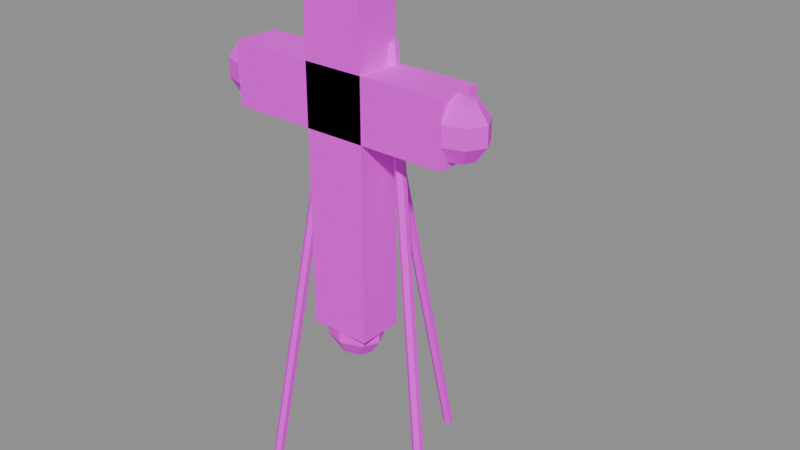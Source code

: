 # Source: corona_cruz.blend  (saved by Blender 5.2.45; exported with 4.5.12 LTS)
import bpy
from mathutils import Matrix  # noqa: F401  (used for matrix-valued properties, if any)

bpy.ops.wm.read_factory_settings(use_empty=True)
scene = bpy.context.scene
scene.name = 'Scene'

# ---- images (referenced by path relative to the original .blend; pixels are not part of the script)
import os
ASSET_DIR = os.environ.get("B2B_ASSET_DIR", "")  # directory of the original .blend (textures are referenced by path, not embedded)
HERE = os.path.dirname(os.path.abspath(__file__))  # packed textures are extracted next to this script under _unpacked/

def load_image(name, relpath, width, height, colorspace="sRGB"):
    """Load a texture the original file referenced (path relative to the .blend, or extracted next to this script)."""
    p = next((c for c in (os.path.join(HERE, relpath), os.path.join(ASSET_DIR, relpath)) if relpath and os.path.exists(c)), "")
    if p:
        img = bpy.data.images.load(p, check_existing=True)
        img.name = name
    else:  # same state as the original file: an image datablock whose file is absent (Cycles renders it pink)
        img = bpy.data.images.new(name, width, height)
        img.source = "FILE"
        img.filepath = "//" + (relpath or name)
    img.colorspace_settings.name = colorspace
    return img
img_flores_blancas_png = load_image('flores_blancas.png', 'flores_blancas.png', 1024, 1024, 'sRGB')
img_madera_tripie_png = load_image('madera_tripie.png', 'madera_tripie.png', 1024, 1024, 'sRGB')

# ---- materials (node trees are filled in below, after node groups)
mat_flores_blancas = bpy.data.materials.new('Flores_Blancas')
mat_madera_tripie = bpy.data.materials.new('Madera_Tripie')
mat_madera_tripie.diffuse_color = (0.3022, 0.2081, 0.1276, 1.0)
mat_madera_tripie.roughness = 0.8

# ---- material node trees
mat_flores_blancas.use_nodes = True; mat_flores_blancas.node_tree.nodes.clear()
_N = mat_flores_blancas.node_tree.nodes; _L = mat_flores_blancas.node_tree.links
n0 = _N.new('ShaderNodeBsdfPrincipled'); n0.name = 'Principled BSDF'; n0.location = (-200, 100)
n0.inputs[2].default_value = 0.9
n0.inputs[10].default_value = 0.005
n1 = _N.new('ShaderNodeOutputMaterial'); n1.name = 'Material Output'; n1.location = (200, 100)
n2 = _N.new('ShaderNodeTexImage'); n2.name = 'Image Texture'; n2.location = (0, 0)
n2.image = img_flores_blancas_png
_L.new(n0.outputs[0], n1.inputs[0])
_L.new(n2.outputs[0], n0.inputs[0])
n1.is_active_output = True
mat_madera_tripie.use_nodes = True; mat_madera_tripie.node_tree.nodes.clear()
_N = mat_madera_tripie.node_tree.nodes; _L = mat_madera_tripie.node_tree.links
n0 = _N.new('ShaderNodeOutputMaterial'); n0.name = 'Material Output'; n0.location = (400, 0)
n1 = _N.new('ShaderNodeBsdfPrincipled'); n1.name = 'Principled BSDF'; n1.location = (100, 0)
n1.inputs[2].default_value = 0.8
n1.inputs[10].default_value = 0.005
n2 = _N.new('ShaderNodeTexImage'); n2.name = 'Image Texture'; n2.location = (-250, 0)
n2.image = img_madera_tripie_png
_L.new(n2.outputs[0], n1.inputs[0])
_L.new(n1.outputs[0], n0.inputs[0])
n0.is_active_output = True

# ---- meshes
me_cube = bpy.data.meshes.new('Cube')
me_cube.from_pydata([(-0.08, -0.06, -0.425), (-0.08, -0.06, 0.425), (-0.08, 0.06, -0.425), (-0.08, 0.06, 0.425), (0.08, -0.06, -0.425), (0.08, -0.06, 0.425), (0.08, 0.06, -0.425), (0.08, 0.06, 0.425)], [], [(0, 1, 3, 2), (2, 3, 7, 6), (6, 7, 5, 4), (4, 5, 1, 0), (2, 6, 4, 0), (7, 3, 1, 5)])
_uv = me_cube.uv_layers.new(name='UVMap')
_uv.uv.foreach_set('vector', [0.0, 0.0, 0.0, 2.125, 0.3, 2.125, 0.3, 0.0, 0.0, 0.0, 0.0, 2.125, 0.4, 2.125, 0.4, 0.0, 0.3, 0.0, 0.3, 2.125, 0.0, 2.125, 0.0, 0.0, 0.4, 0.0, 0.4, 2.125, 0.0, 2.125, 0.0, 0.0, 0.0, 0.3, 0.4, 0.3, 0.4, 0.0, 0.0, 0.0, 0.4, 0.3, 0.0, 0.3, 0.0, 0.0, 0.4, 0.0])
me_cube.materials.append(mat_flores_blancas)
me_cube.update()
me_cube_001 = bpy.data.meshes.new('Cube.001')
me_cube_001.from_pydata([(-0.3, -0.06, -0.08), (-0.3, -0.06, 0.08), (-0.3, 0.06, -0.08), (-0.3, 0.06, 0.08), (0.3, -0.06, -0.08), (0.3, -0.06, 0.08), (0.3, 0.06, -0.08), (0.3, 0.06, 0.08)], [], [(0, 1, 3, 2), (2, 3, 7, 6), (6, 7, 5, 4), (4, 5, 1, 0), (2, 6, 4, 0), (7, 3, 1, 5)])
_uv = me_cube_001.uv_layers.new(name='UVMap')
_uv.uv.foreach_set('vector', [0.0, 0.0, 0.0, 0.4, 0.3, 0.4, 0.3, 0.0, 0.0, 0.0, 0.0, 0.4, 1.5, 0.4, 1.5, 0.0, 0.3, 0.0, 0.3, 0.4, 0.0, 0.4, 0.0, 0.0, 1.5, 0.0, 1.5, 0.4, 0.0, 0.4, 0.0, 0.0, 0.0, 0.3, 1.5, 0.3, 1.5, 0.0, 0.0, 0.0, 1.5, 0.3, 0.0, 0.3, 0.0, 0.0, 1.5, 0.0])
me_cube_001.materials.append(mat_flores_blancas)
me_cube_001.update()
me_sphere = bpy.data.meshes.new('Sphere')
me_sphere.from_pydata([(0.0, 0.0, 0.08), (0.0, 0.03762, 0.06472), (0.0, 0.06087, 0.02472), (0.0, 0.06087, -0.02472), (0.0, 0.03762, -0.06472), (0.0, 0.0, -0.08), (0.03325, 0.0266, 0.06472), (0.0538, 0.04304, 0.02472), (0.0538, 0.04304, -0.02472), (0.03325, 0.0266, -0.06472), (0.04702, 0.0, 0.06472), (0.07608, 0.0, 0.02472), (0.07608, 0.0, -0.02472), (0.04702, 0.0, -0.06472), (0.03325, -0.0266, 0.06472), (0.0538, -0.04304, 0.02472), (0.0538, -0.04304, -0.02472), (0.03325, -0.0266, -0.06472), (0.0, -0.03762, 0.06472), (0.0, -0.06087, 0.02472), (0.0, -0.06087, -0.02472), (0.0, -0.03762, -0.06472), (-0.03325, -0.0266, 0.06472), (-0.0538, -0.04304, 0.02472), (-0.0538, -0.04304, -0.02472), (-0.03325, -0.0266, -0.06472), (-0.04702, 0.0, 0.06472), (-0.07608, 0.0, 0.02472), (-0.07608, 0.0, -0.02472), (-0.04702, 0.0, -0.06472), (-0.03325, 0.0266, 0.06472), (-0.0538, 0.04304, 0.02472), (-0.0538, 0.04304, -0.02472), (-0.03325, 0.0266, -0.06472)], [], [(3, 2, 7, 8), (1, 0, 6), (4, 3, 8, 9), (2, 1, 6, 7), (5, 4, 9), (5, 9, 13), (8, 7, 11, 12), (6, 0, 10), (9, 8, 12, 13), (7, 6, 10, 11), (5, 13, 17), (12, 11, 15, 16), (10, 0, 14), (13, 12, 16, 17), (11, 10, 14, 15), (5, 17, 21), (16, 15, 19, 20), (14, 0, 18), (17, 16, 20, 21), (15, 14, 18, 19), (5, 21, 25), (20, 19, 23, 24), (18, 0, 22), (21, 20, 24, 25), (19, 18, 22, 23), (5, 25, 29), (24, 23, 27, 28), (22, 0, 26), (25, 24, 28, 29), (23, 22, 26, 27), (5, 29, 33), (28, 27, 31, 32), (26, 0, 30), (29, 28, 32, 33), (27, 26, 30, 31), (5, 33, 4), (32, 31, 2, 3), (30, 0, 1), (33, 32, 3, 4), (31, 30, 1, 2)])
_uv = me_sphere.uv_layers.new(name='UVMap')
_uv.uv.foreach_set('vector', [0.75, 0.4, 0.75, 0.6, 0.625, 0.6, 0.625, 0.4, 0.75, 0.8, 0.6875, 1.0, 0.625, 0.8, 0.75, 0.2, 0.75, 0.4, 0.625, 0.4, 0.625, 0.2, 0.75, 0.6, 0.75, 0.8, 0.625, 0.8, 0.625, 0.6, 0.6875, 0.0, 0.75, 0.2, 0.625, 0.2, 0.5625, 0.0, 0.625, 0.2, 0.5, 0.2, 0.625, 0.4, 0.625, 0.6, 0.5, 0.6, 0.5, 0.4, 0.625, 0.8, 0.5625, 1.0, 0.5, 0.8, 0.625, 0.2, 0.625, 0.4, 0.5, 0.4, 0.5, 0.2, 0.625, 0.6, 0.625, 0.8, 0.5, 0.8, 0.5, 0.6, 0.4375, 0.0, 0.5, 0.2, 0.375, 0.2, 0.5, 0.4, 0.5, 0.6, 0.375, 0.6, 0.375, 0.4, 0.5, 0.8, 0.4375, 1.0, 0.375, 0.8, 0.5, 0.2, 0.5, 0.4, 0.375, 0.4, 0.375, 0.2, 0.5, 0.6, 0.5, 0.8, 0.375, 0.8, 0.375, 0.6, 0.3125, 0.0, 0.375, 0.2, 0.25, 0.2, 0.375, 0.4, 0.375, 0.6, 0.25, 0.6, 0.25, 0.4, 0.375, 0.8, 0.3125, 1.0, 0.25, 0.8, 0.375, 0.2, 0.375, 0.4, 0.25, 0.4, 0.25, 0.2, 0.375, 0.6, 0.375, 0.8, 0.25, 0.8, 0.25, 0.6, 0.1875, 0.0, 0.25, 0.2, 0.125, 0.2, 0.25, 0.4, 0.25, 0.6, 0.125, 0.6, 0.125, 0.4, 0.25, 0.8, 0.1875, 1.0, 0.125, 0.8, 0.25, 0.2, 0.25, 0.4, 0.125, 0.4, 0.125, 0.2, 0.25, 0.6, 0.25, 0.8, 0.125, 0.8, 0.125, 0.6, 0.0625, 0.0, 0.125, 0.2, 0.0, 0.2, 0.125, 0.4, 0.125, 0.6, 0.0, 0.6, 0.0, 0.4, 0.125, 0.8, 0.0625, 1.0, 0.0, 0.8, 0.125, 0.2, 0.125, 0.4, 0.0, 0.4, 0.0, 0.2, 0.125, 0.6, 0.125, 0.8, 0.0, 0.8, 0.0, 0.6, 0.9375, 0.0, 1.0, 0.2, 0.875, 0.2, 1.0, 0.4, 1.0, 0.6, 0.875, 0.6, 0.875, 0.4, 1.0, 0.8, 0.9375, 1.0, 0.875, 0.8, 1.0, 0.2, 1.0, 0.4, 0.875, 0.4, 0.875, 0.2, 1.0, 0.6, 1.0, 0.8, 0.875, 0.8, 0.875, 0.6, 0.8125, 0.0, 0.875, 0.2, 0.75, 0.2, 0.875, 0.4, 0.875, 0.6, 0.75, 0.6, 0.75, 0.4, 0.875, 0.8, 0.8125, 1.0, 0.75, 0.8, 0.875, 0.2, 0.875, 0.4, 0.75, 0.4, 0.75, 0.2, 0.875, 0.6, 0.875, 0.8, 0.75, 0.8, 0.75, 0.6])
me_sphere.materials.append(mat_flores_blancas)
me_sphere.update()
me_sphere_001 = bpy.data.meshes.new('Sphere.001')
me_sphere_001.from_pydata([(0.0, 0.0, 0.08), (0.0, 0.03762, 0.06472), (0.0, 0.06087, 0.02472), (0.0, 0.06087, -0.02472), (0.0, 0.03762, -0.06472), (0.0, 0.0, -0.08), (0.03325, 0.0266, 0.06472), (0.0538, 0.04304, 0.02472), (0.0538, 0.04304, -0.02472), (0.03325, 0.0266, -0.06472), (0.04702, 0.0, 0.06472), (0.07608, 0.0, 0.02472), (0.07608, 0.0, -0.02472), (0.04702, 0.0, -0.06472), (0.03325, -0.0266, 0.06472), (0.0538, -0.04304, 0.02472), (0.0538, -0.04304, -0.02472), (0.03325, -0.0266, -0.06472), (0.0, -0.03762, 0.06472), (0.0, -0.06087, 0.02472), (0.0, -0.06087, -0.02472), (0.0, -0.03762, -0.06472), (-0.03325, -0.0266, 0.06472), (-0.0538, -0.04304, 0.02472), (-0.0538, -0.04304, -0.02472), (-0.03325, -0.0266, -0.06472), (-0.04702, 0.0, 0.06472), (-0.07608, 0.0, 0.02472), (-0.07608, 0.0, -0.02472), (-0.04702, 0.0, -0.06472), (-0.03325, 0.0266, 0.06472), (-0.0538, 0.04304, 0.02472), (-0.0538, 0.04304, -0.02472), (-0.03325, 0.0266, -0.06472)], [], [(3, 2, 7, 8), (1, 0, 6), (4, 3, 8, 9), (2, 1, 6, 7), (5, 4, 9), (5, 9, 13), (8, 7, 11, 12), (6, 0, 10), (9, 8, 12, 13), (7, 6, 10, 11), (5, 13, 17), (12, 11, 15, 16), (10, 0, 14), (13, 12, 16, 17), (11, 10, 14, 15), (5, 17, 21), (16, 15, 19, 20), (14, 0, 18), (17, 16, 20, 21), (15, 14, 18, 19), (5, 21, 25), (20, 19, 23, 24), (18, 0, 22), (21, 20, 24, 25), (19, 18, 22, 23), (5, 25, 29), (24, 23, 27, 28), (22, 0, 26), (25, 24, 28, 29), (23, 22, 26, 27), (5, 29, 33), (28, 27, 31, 32), (26, 0, 30), (29, 28, 32, 33), (27, 26, 30, 31), (5, 33, 4), (32, 31, 2, 3), (30, 0, 1), (33, 32, 3, 4), (31, 30, 1, 2)])
_uv = me_sphere_001.uv_layers.new(name='UVMap')
_uv.uv.foreach_set('vector', [0.75, 0.4, 0.75, 0.6, 0.625, 0.6, 0.625, 0.4, 0.75, 0.8, 0.6875, 1.0, 0.625, 0.8, 0.75, 0.2, 0.75, 0.4, 0.625, 0.4, 0.625, 0.2, 0.75, 0.6, 0.75, 0.8, 0.625, 0.8, 0.625, 0.6, 0.6875, 0.0, 0.75, 0.2, 0.625, 0.2, 0.5625, 0.0, 0.625, 0.2, 0.5, 0.2, 0.625, 0.4, 0.625, 0.6, 0.5, 0.6, 0.5, 0.4, 0.625, 0.8, 0.5625, 1.0, 0.5, 0.8, 0.625, 0.2, 0.625, 0.4, 0.5, 0.4, 0.5, 0.2, 0.625, 0.6, 0.625, 0.8, 0.5, 0.8, 0.5, 0.6, 0.4375, 0.0, 0.5, 0.2, 0.375, 0.2, 0.5, 0.4, 0.5, 0.6, 0.375, 0.6, 0.375, 0.4, 0.5, 0.8, 0.4375, 1.0, 0.375, 0.8, 0.5, 0.2, 0.5, 0.4, 0.375, 0.4, 0.375, 0.2, 0.5, 0.6, 0.5, 0.8, 0.375, 0.8, 0.375, 0.6, 0.3125, 0.0, 0.375, 0.2, 0.25, 0.2, 0.375, 0.4, 0.375, 0.6, 0.25, 0.6, 0.25, 0.4, 0.375, 0.8, 0.3125, 1.0, 0.25, 0.8, 0.375, 0.2, 0.375, 0.4, 0.25, 0.4, 0.25, 0.2, 0.375, 0.6, 0.375, 0.8, 0.25, 0.8, 0.25, 0.6, 0.1875, 0.0, 0.25, 0.2, 0.125, 0.2, 0.25, 0.4, 0.25, 0.6, 0.125, 0.6, 0.125, 0.4, 0.25, 0.8, 0.1875, 1.0, 0.125, 0.8, 0.25, 0.2, 0.25, 0.4, 0.125, 0.4, 0.125, 0.2, 0.25, 0.6, 0.25, 0.8, 0.125, 0.8, 0.125, 0.6, 0.0625, 0.0, 0.125, 0.2, 0.0, 0.2, 0.125, 0.4, 0.125, 0.6, 0.0, 0.6, 0.0, 0.4, 0.125, 0.8, 0.0625, 1.0, 0.0, 0.8, 0.125, 0.2, 0.125, 0.4, 0.0, 0.4, 0.0, 0.2, 0.125, 0.6, 0.125, 0.8, 0.0, 0.8, 0.0, 0.6, 0.9375, 0.0, 1.0, 0.2, 0.875, 0.2, 1.0, 0.4, 1.0, 0.6, 0.875, 0.6, 0.875, 0.4, 1.0, 0.8, 0.9375, 1.0, 0.875, 0.8, 1.0, 0.2, 1.0, 0.4, 0.875, 0.4, 0.875, 0.2, 1.0, 0.6, 1.0, 0.8, 0.875, 0.8, 0.875, 0.6, 0.8125, 0.0, 0.875, 0.2, 0.75, 0.2, 0.875, 0.4, 0.875, 0.6, 0.75, 0.6, 0.75, 0.4, 0.875, 0.8, 0.8125, 1.0, 0.75, 0.8, 0.875, 0.2, 0.875, 0.4, 0.75, 0.4, 0.75, 0.2, 0.875, 0.6, 0.875, 0.8, 0.75, 0.8, 0.75, 0.6])
me_sphere_001.materials.append(mat_flores_blancas)
me_sphere_001.update()
me_sphere_002 = bpy.data.meshes.new('Sphere.002')
me_sphere_002.from_pydata([(0.0, 0.0, 0.08), (0.0, 0.03762, 0.06472), (0.0, 0.06087, 0.02472), (0.0, 0.06087, -0.02472), (0.0, 0.03762, -0.06472), (0.0, 0.0, -0.08), (0.03325, 0.0266, 0.06472), (0.0538, 0.04304, 0.02472), (0.0538, 0.04304, -0.02472), (0.03325, 0.0266, -0.06472), (0.04702, 0.0, 0.06472), (0.07608, 0.0, 0.02472), (0.07608, 0.0, -0.02472), (0.04702, 0.0, -0.06472), (0.03325, -0.0266, 0.06472), (0.0538, -0.04304, 0.02472), (0.0538, -0.04304, -0.02472), (0.03325, -0.0266, -0.06472), (0.0, -0.03762, 0.06472), (0.0, -0.06087, 0.02472), (0.0, -0.06087, -0.02472), (0.0, -0.03762, -0.06472), (-0.03325, -0.0266, 0.06472), (-0.0538, -0.04304, 0.02472), (-0.0538, -0.04304, -0.02472), (-0.03325, -0.0266, -0.06472), (-0.04702, 0.0, 0.06472), (-0.07608, 0.0, 0.02472), (-0.07608, 0.0, -0.02472), (-0.04702, 0.0, -0.06472), (-0.03325, 0.0266, 0.06472), (-0.0538, 0.04304, 0.02472), (-0.0538, 0.04304, -0.02472), (-0.03325, 0.0266, -0.06472)], [], [(3, 2, 7, 8), (1, 0, 6), (4, 3, 8, 9), (2, 1, 6, 7), (5, 4, 9), (5, 9, 13), (8, 7, 11, 12), (6, 0, 10), (9, 8, 12, 13), (7, 6, 10, 11), (5, 13, 17), (12, 11, 15, 16), (10, 0, 14), (13, 12, 16, 17), (11, 10, 14, 15), (5, 17, 21), (16, 15, 19, 20), (14, 0, 18), (17, 16, 20, 21), (15, 14, 18, 19), (5, 21, 25), (20, 19, 23, 24), (18, 0, 22), (21, 20, 24, 25), (19, 18, 22, 23), (5, 25, 29), (24, 23, 27, 28), (22, 0, 26), (25, 24, 28, 29), (23, 22, 26, 27), (5, 29, 33), (28, 27, 31, 32), (26, 0, 30), (29, 28, 32, 33), (27, 26, 30, 31), (5, 33, 4), (32, 31, 2, 3), (30, 0, 1), (33, 32, 3, 4), (31, 30, 1, 2)])
_uv = me_sphere_002.uv_layers.new(name='UVMap')
_uv.uv.foreach_set('vector', [0.75, 0.4, 0.75, 0.6, 0.625, 0.6, 0.625, 0.4, 0.75, 0.8, 0.6875, 1.0, 0.625, 0.8, 0.75, 0.2, 0.75, 0.4, 0.625, 0.4, 0.625, 0.2, 0.75, 0.6, 0.75, 0.8, 0.625, 0.8, 0.625, 0.6, 0.6875, 0.0, 0.75, 0.2, 0.625, 0.2, 0.5625, 0.0, 0.625, 0.2, 0.5, 0.2, 0.625, 0.4, 0.625, 0.6, 0.5, 0.6, 0.5, 0.4, 0.625, 0.8, 0.5625, 1.0, 0.5, 0.8, 0.625, 0.2, 0.625, 0.4, 0.5, 0.4, 0.5, 0.2, 0.625, 0.6, 0.625, 0.8, 0.5, 0.8, 0.5, 0.6, 0.4375, 0.0, 0.5, 0.2, 0.375, 0.2, 0.5, 0.4, 0.5, 0.6, 0.375, 0.6, 0.375, 0.4, 0.5, 0.8, 0.4375, 1.0, 0.375, 0.8, 0.5, 0.2, 0.5, 0.4, 0.375, 0.4, 0.375, 0.2, 0.5, 0.6, 0.5, 0.8, 0.375, 0.8, 0.375, 0.6, 0.3125, 0.0, 0.375, 0.2, 0.25, 0.2, 0.375, 0.4, 0.375, 0.6, 0.25, 0.6, 0.25, 0.4, 0.375, 0.8, 0.3125, 1.0, 0.25, 0.8, 0.375, 0.2, 0.375, 0.4, 0.25, 0.4, 0.25, 0.2, 0.375, 0.6, 0.375, 0.8, 0.25, 0.8, 0.25, 0.6, 0.1875, 0.0, 0.25, 0.2, 0.125, 0.2, 0.25, 0.4, 0.25, 0.6, 0.125, 0.6, 0.125, 0.4, 0.25, 0.8, 0.1875, 1.0, 0.125, 0.8, 0.25, 0.2, 0.25, 0.4, 0.125, 0.4, 0.125, 0.2, 0.25, 0.6, 0.25, 0.8, 0.125, 0.8, 0.125, 0.6, 0.0625, 0.0, 0.125, 0.2, 0.0, 0.2, 0.125, 0.4, 0.125, 0.6, 0.0, 0.6, 0.0, 0.4, 0.125, 0.8, 0.0625, 1.0, 0.0, 0.8, 0.125, 0.2, 0.125, 0.4, 0.0, 0.4, 0.0, 0.2, 0.125, 0.6, 0.125, 0.8, 0.0, 0.8, 0.0, 0.6, 0.9375, 0.0, 1.0, 0.2, 0.875, 0.2, 1.0, 0.4, 1.0, 0.6, 0.875, 0.6, 0.875, 0.4, 1.0, 0.8, 0.9375, 1.0, 0.875, 0.8, 1.0, 0.2, 1.0, 0.4, 0.875, 0.4, 0.875, 0.2, 1.0, 0.6, 1.0, 0.8, 0.875, 0.8, 0.875, 0.6, 0.8125, 0.0, 0.875, 0.2, 0.75, 0.2, 0.875, 0.4, 0.875, 0.6, 0.75, 0.6, 0.75, 0.4, 0.875, 0.8, 0.8125, 1.0, 0.75, 0.8, 0.875, 0.2, 0.875, 0.4, 0.75, 0.4, 0.75, 0.2, 0.875, 0.6, 0.875, 0.8, 0.75, 0.8, 0.75, 0.6])
me_sphere_002.materials.append(mat_flores_blancas)
me_sphere_002.update()
me_sphere_003 = bpy.data.meshes.new('Sphere.003')
me_sphere_003.from_pydata([(0.0, 0.0, 0.08), (0.0, 0.03762, 0.06472), (0.0, 0.06087, 0.02472), (0.0, 0.06087, -0.02472), (0.0, 0.03762, -0.06472), (0.0, 0.0, -0.08), (0.03325, 0.0266, 0.06472), (0.0538, 0.04304, 0.02472), (0.0538, 0.04304, -0.02472), (0.03325, 0.0266, -0.06472), (0.04702, 0.0, 0.06472), (0.07608, 0.0, 0.02472), (0.07608, 0.0, -0.02472), (0.04702, 0.0, -0.06472), (0.03325, -0.0266, 0.06472), (0.0538, -0.04304, 0.02472), (0.0538, -0.04304, -0.02472), (0.03325, -0.0266, -0.06472), (0.0, -0.03762, 0.06472), (0.0, -0.06087, 0.02472), (0.0, -0.06087, -0.02472), (0.0, -0.03762, -0.06472), (-0.03325, -0.0266, 0.06472), (-0.0538, -0.04304, 0.02472), (-0.0538, -0.04304, -0.02472), (-0.03325, -0.0266, -0.06472), (-0.04702, 0.0, 0.06472), (-0.07608, 0.0, 0.02472), (-0.07608, 0.0, -0.02472), (-0.04702, 0.0, -0.06472), (-0.03325, 0.0266, 0.06472), (-0.0538, 0.04304, 0.02472), (-0.0538, 0.04304, -0.02472), (-0.03325, 0.0266, -0.06472)], [], [(3, 2, 7, 8), (1, 0, 6), (4, 3, 8, 9), (2, 1, 6, 7), (5, 4, 9), (5, 9, 13), (8, 7, 11, 12), (6, 0, 10), (9, 8, 12, 13), (7, 6, 10, 11), (5, 13, 17), (12, 11, 15, 16), (10, 0, 14), (13, 12, 16, 17), (11, 10, 14, 15), (5, 17, 21), (16, 15, 19, 20), (14, 0, 18), (17, 16, 20, 21), (15, 14, 18, 19), (5, 21, 25), (20, 19, 23, 24), (18, 0, 22), (21, 20, 24, 25), (19, 18, 22, 23), (5, 25, 29), (24, 23, 27, 28), (22, 0, 26), (25, 24, 28, 29), (23, 22, 26, 27), (5, 29, 33), (28, 27, 31, 32), (26, 0, 30), (29, 28, 32, 33), (27, 26, 30, 31), (5, 33, 4), (32, 31, 2, 3), (30, 0, 1), (33, 32, 3, 4), (31, 30, 1, 2)])
_uv = me_sphere_003.uv_layers.new(name='UVMap')
_uv.uv.foreach_set('vector', [0.75, 0.4, 0.75, 0.6, 0.625, 0.6, 0.625, 0.4, 0.75, 0.8, 0.6875, 1.0, 0.625, 0.8, 0.75, 0.2, 0.75, 0.4, 0.625, 0.4, 0.625, 0.2, 0.75, 0.6, 0.75, 0.8, 0.625, 0.8, 0.625, 0.6, 0.6875, 0.0, 0.75, 0.2, 0.625, 0.2, 0.5625, 0.0, 0.625, 0.2, 0.5, 0.2, 0.625, 0.4, 0.625, 0.6, 0.5, 0.6, 0.5, 0.4, 0.625, 0.8, 0.5625, 1.0, 0.5, 0.8, 0.625, 0.2, 0.625, 0.4, 0.5, 0.4, 0.5, 0.2, 0.625, 0.6, 0.625, 0.8, 0.5, 0.8, 0.5, 0.6, 0.4375, 0.0, 0.5, 0.2, 0.375, 0.2, 0.5, 0.4, 0.5, 0.6, 0.375, 0.6, 0.375, 0.4, 0.5, 0.8, 0.4375, 1.0, 0.375, 0.8, 0.5, 0.2, 0.5, 0.4, 0.375, 0.4, 0.375, 0.2, 0.5, 0.6, 0.5, 0.8, 0.375, 0.8, 0.375, 0.6, 0.3125, 0.0, 0.375, 0.2, 0.25, 0.2, 0.375, 0.4, 0.375, 0.6, 0.25, 0.6, 0.25, 0.4, 0.375, 0.8, 0.3125, 1.0, 0.25, 0.8, 0.375, 0.2, 0.375, 0.4, 0.25, 0.4, 0.25, 0.2, 0.375, 0.6, 0.375, 0.8, 0.25, 0.8, 0.25, 0.6, 0.1875, 0.0, 0.25, 0.2, 0.125, 0.2, 0.25, 0.4, 0.25, 0.6, 0.125, 0.6, 0.125, 0.4, 0.25, 0.8, 0.1875, 1.0, 0.125, 0.8, 0.25, 0.2, 0.25, 0.4, 0.125, 0.4, 0.125, 0.2, 0.25, 0.6, 0.25, 0.8, 0.125, 0.8, 0.125, 0.6, 0.0625, 0.0, 0.125, 0.2, 0.0, 0.2, 0.125, 0.4, 0.125, 0.6, 0.0, 0.6, 0.0, 0.4, 0.125, 0.8, 0.0625, 1.0, 0.0, 0.8, 0.125, 0.2, 0.125, 0.4, 0.0, 0.4, 0.0, 0.2, 0.125, 0.6, 0.125, 0.8, 0.0, 0.8, 0.0, 0.6, 0.9375, 0.0, 1.0, 0.2, 0.875, 0.2, 1.0, 0.4, 1.0, 0.6, 0.875, 0.6, 0.875, 0.4, 1.0, 0.8, 0.9375, 1.0, 0.875, 0.8, 1.0, 0.2, 1.0, 0.4, 0.875, 0.4, 0.875, 0.2, 1.0, 0.6, 1.0, 0.8, 0.875, 0.8, 0.875, 0.6, 0.8125, 0.0, 0.875, 0.2, 0.75, 0.2, 0.875, 0.4, 0.875, 0.6, 0.75, 0.6, 0.75, 0.4, 0.875, 0.8, 0.8125, 1.0, 0.75, 0.8, 0.875, 0.2, 0.875, 0.4, 0.75, 0.4, 0.75, 0.2, 0.875, 0.6, 0.875, 0.8, 0.75, 0.8, 0.75, 0.6])
me_sphere_003.materials.append(mat_flores_blancas)
me_sphere_003.update()
me_cylinder = bpy.data.meshes.new('Cylinder')
me_cylinder.from_pydata([(-0.1031, -0.05665, -0.6227), (0.0789, 0.04335, 0.6273), (-0.1029, -0.0427, -0.6239), (0.07911, 0.0573, 0.6261), (-0.09079, -0.03605, -0.6261), (0.09121, 0.06395, 0.6239), (-0.0789, -0.04335, -0.6273), (0.1031, 0.05665, 0.6227), (-0.07911, -0.0573, -0.6261), (0.1029, 0.0427, 0.6239), (-0.09121, -0.06395, -0.6239), (0.09079, 0.03605, 0.6261)], [], [(0, 1, 3, 2), (2, 3, 5, 4), (4, 5, 7, 6), (6, 7, 9, 8), (3, 1, 11, 9, 7, 5), (8, 9, 11, 10), (10, 11, 1, 0), (0, 2, 4, 6, 8, 10)])
_uv = me_cylinder.uv_layers.new(name='UVMap')
_uv.uv.foreach_set('vector', [0.005819, 0.003658, 0.08553, 1.0, 0.09665, 0.9991, 0.01694, 0.002743, 0.0001702, 0.002743, 0.1452, 0.9991, 0.1549, 0.9973, 0.009818, 0.0009144, 0.009818, 0.0009144, 0.1549, 0.9973, 0.1644, 0.9963, 0.0193, 0.0, 0.01642, 0.0, 0.09613, 0.9963, 0.08501, 0.9973, 0.005301, 0.0009144, 0.1452, 0.09665, 0.1451, 0.08553, 0.1545, 0.07971, 0.1642, 0.08501, 0.1644, 0.09613, 0.1549, 0.1019, 0.01913, 0.0009144, 0.1642, 0.9973, 0.1545, 0.9991, 0.009478, 0.002743, 0.009478, 0.002743, 0.1545, 0.9991, 0.1451, 1.0, 0.0, 0.003658, 0.0, 0.005819, 0.0001702, 0.01694, 0.009818, 0.02224, 0.0193, 0.01642, 0.01913, 0.005301, 0.009478, 0.0])
me_cylinder.materials.append(mat_madera_tripie)
me_cylinder.update()
me_cylinder_001 = bpy.data.meshes.new('Cylinder.001')
me_cylinder_001.from_pydata([(0.1031, -0.05665, -0.6227), (-0.0789, 0.04335, 0.6273), (0.09121, -0.06395, -0.6239), (-0.09079, 0.03605, 0.6261), (0.07911, -0.0573, -0.6261), (-0.1029, 0.0427, 0.6239), (0.0789, -0.04335, -0.6273), (-0.1031, 0.05665, 0.6227), (0.09079, -0.03605, -0.6261), (-0.09121, 0.06395, 0.6239), (0.1029, -0.0427, -0.6239), (-0.07911, 0.0573, 0.6261)], [], [(0, 1, 3, 2), (2, 3, 5, 4), (4, 5, 7, 6), (6, 7, 9, 8), (3, 1, 11, 9, 7, 5), (8, 9, 11, 10), (10, 11, 1, 0), (0, 2, 4, 6, 8, 10)])
_uv = me_cylinder_001.uv_layers.new(name='UVMap')
_uv.uv.foreach_set('vector', [0.1644, 0.003658, 0.0193, 1.0, 0.009818, 0.9991, 0.1549, 0.002743, 0.1549, 0.002743, 0.009818, 0.9991, 0.0001702, 0.9973, 0.1452, 0.0009144, 0.005301, 0.0009144, 0.08501, 0.9973, 0.09613, 0.9963, 0.01642, 0.0, 0.1451, 0.0, 0.0, 0.9963, 0.009478, 0.9973, 0.1545, 0.0009144, 0.009818, 0.07971, 0.0193, 0.08553, 0.01913, 0.09665, 0.009478, 0.1019, 0.0, 0.09613, 0.0001702, 0.08501, 0.1545, 0.0009144, 0.009478, 0.9973, 0.01913, 0.9991, 0.1642, 0.002743, 0.01694, 0.002743, 0.09665, 0.9991, 0.08553, 1.0, 0.005819, 0.003658, 0.1644, 0.005819, 0.1549, 0.0, 0.1452, 0.005301, 0.1451, 0.01642, 0.1545, 0.02224, 0.1642, 0.01694])
me_cylinder_001.materials.append(mat_madera_tripie)
me_cylinder_001.update()
me_cylinder_002 = bpy.data.meshes.new('Cylinder.002')
me_cylinder_002.from_pydata([(0.0, 0.1686, -0.6216), (0.0, -0.1414, 0.6284), (0.01212, 0.1618, -0.6233), (0.01212, -0.1482, 0.6267), (0.01212, 0.1482, -0.6267), (0.01212, -0.1618, 0.6233), (0.0, 0.1414, -0.6284), (0.0, -0.1686, 0.6216), (-0.01212, 0.1482, -0.6267), (-0.01212, -0.1618, 0.6233), (-0.01212, 0.1618, -0.6233), (-0.01212, -0.1482, 0.6267)], [], [(0, 1, 3, 2), (2, 3, 5, 4), (4, 5, 7, 6), (6, 7, 9, 8), (3, 1, 11, 9, 7, 5), (8, 9, 11, 10), (10, 11, 1, 0), (0, 2, 4, 6, 8, 10)])
_uv = me_cylinder_002.uv_layers.new(name='UVMap')
_uv.uv.foreach_set('vector', [0.009647, 0.005363, 0.009647, 1.0, 0.01929, 0.9987, 0.01929, 0.004022, 0.2629, 0.004022, 0.01622, 0.9987, 0.005406, 0.996, 0.2521, 0.001341, 0.01929, 0.001341, 0.01929, 0.996, 0.009647, 0.9946, 0.009647, 0.0, 0.009647, 0.0, 0.009647, 0.9946, 0.0, 0.996, 0.0, 0.001341, 0.01929, 0.01622, 0.009647, 0.02162, 0.0, 0.01622, 0.0, 0.005406, 0.009647, 0.0, 0.01929, 0.005406, 0.2521, 0.001341, 0.005406, 0.996, 0.01622, 0.9987, 0.2629, 0.004022, 0.0, 0.004022, 0.0, 0.9987, 0.009647, 1.0, 0.009647, 0.005363, 0.009647, 0.2683, 0.01929, 0.2629, 0.01929, 0.2521, 0.009647, 0.2467, 0.0, 0.2521, 0.0, 0.2629])
me_cylinder_002.materials.append(mat_madera_tripie)
me_cylinder_002.update()

# ---- objects
ob_cube = bpy.data.objects.new('Cube', me_cube)
ob_cube_001 = bpy.data.objects.new('Cube.001', me_cube_001)
ob_sphere = bpy.data.objects.new('Sphere', me_sphere)
ob_sphere_001 = bpy.data.objects.new('Sphere.001', me_sphere_001)
ob_sphere_002 = bpy.data.objects.new('Sphere.002', me_sphere_002)
ob_sphere_003 = bpy.data.objects.new('Sphere.003', me_sphere_003)
ob_cylinder = bpy.data.objects.new('Cylinder', me_cylinder)
ob_cylinder_001 = bpy.data.objects.new('Cylinder.001', me_cylinder_001)
ob_cylinder_002 = bpy.data.objects.new('Cylinder.002', me_cylinder_002)

# ---- transforms, parenting, visibility, modifiers, constraints
ob_cube.location = (0.0, -0.05, 0.95)
ob_cube_001.location = (0.0, -0.05, 1.12)
ob_sphere.location = (0.0, -0.05, 1.38)
ob_sphere_001.location = (0.0, -0.05, 0.52)
ob_sphere_002.location = (-0.3, -0.05, 1.12)
ob_sphere_003.location = (0.3, -0.05, 1.12)
ob_cylinder.location = (-0.169, -0.05, 0.625)
ob_cylinder_001.location = (0.169, -0.05, 0.625)
ob_cylinder_002.location = (0.0, 0.185, 0.625)

# ---- collection membership
scene.collection.objects.link(ob_cube)
scene.collection.objects.link(ob_cube_001)
scene.collection.objects.link(ob_sphere)
scene.collection.objects.link(ob_sphere_001)
scene.collection.objects.link(ob_sphere_002)
scene.collection.objects.link(ob_sphere_003)
scene.collection.objects.link(ob_cylinder)
scene.collection.objects.link(ob_cylinder_001)
scene.collection.objects.link(ob_cylinder_002)

# ---- scene / render settings (as saved in the file)
scene.frame_start = 1; scene.frame_end = 250; scene.frame_set(1)
scene.render.engine = 'BLENDER_EEVEE_NEXT'
scene.render.bake_bias = 0.0
scene.render.bake_samples = 0
scene.render.compositor_device = 'GPU'
scene.eevee.use_volume_custom_range = False
scene.eevee.fast_gi_thickness_near = 0.1
scene.eevee.fast_gi_thickness_far = 0.0
scene.eevee.ray_tracing_options.screen_trace_thickness = 0.1
bpy.context.view_layer.update()

# ---- added for rendering (the .blend has no active camera and no usable light): camera, sun + grey world if the file has none
cam_auto = bpy.data.cameras.new('AutoCamera')
cam_auto.lens = 50.0
cam_auto.sensor_width = 36.0
cam_auto.clip_end = 1000.0
ob_auto_camera = bpy.data.objects.new('AutoCamera', cam_auto)
scene.collection.objects.link(ob_auto_camera)
ob_auto_camera.location = (1.58259, -1.7793, 1.99439)
ob_auto_camera.rotation_euler = (1.09748, -7.21219e-08, 0.694738)
scene.camera = ob_auto_camera
light_auto_sun = bpy.data.lights.new('AutoSun', 'SUN')
light_auto_sun.energy = 3.0
light_auto_sun.angle = 0.0523599
ob_auto_sun = bpy.data.objects.new('AutoSun', light_auto_sun)
scene.collection.objects.link(ob_auto_sun)
ob_auto_sun.rotation_euler = (0.872665, 0.174533, 0.523599)
if scene.world is None:
    world_auto = bpy.data.worlds.new('AutoWorld')
    world_auto.color = (0.3, 0.3, 0.3)
    scene.world = world_auto
bpy.context.view_layer.update()
